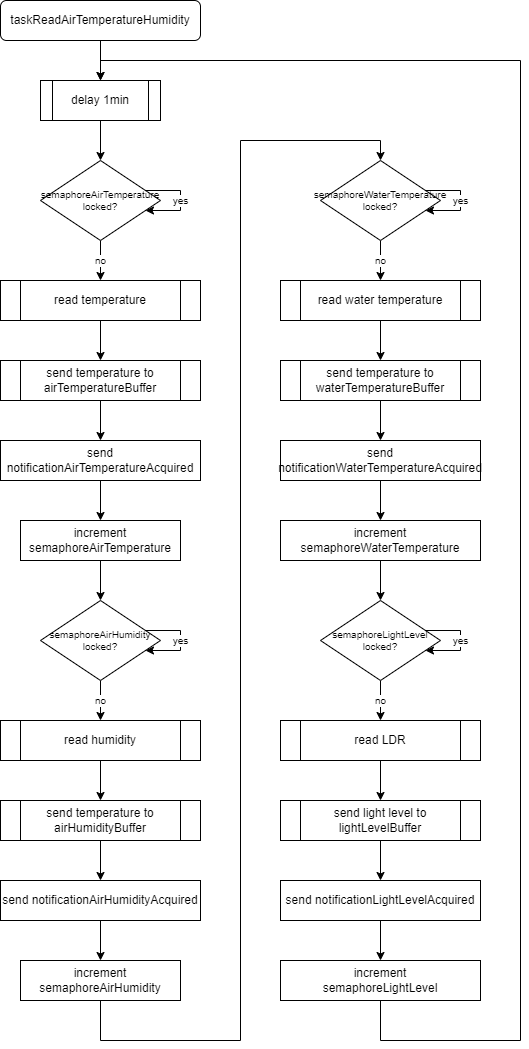

The diagram above was exported from draw.io. Its source (the exported page's mxGraphModel, read from the mxfile embedded in the PNG):
<mxGraphModel dx="1038" dy="489" grid="1" gridSize="10" guides="1" tooltips="1" connect="1" arrows="1" fold="1" page="1" pageScale="1" pageWidth="827" pageHeight="1169" math="0" shadow="0">
  <root>
    <mxCell id="WIyWlLk6GJQsqaUBKTNV-0" />
    <mxCell id="WIyWlLk6GJQsqaUBKTNV-1" parent="WIyWlLk6GJQsqaUBKTNV-0" />
    <mxCell id="kXIF5lAyFnLGbSisuO0o-7" value="" style="edgeStyle=orthogonalEdgeStyle;rounded=0;orthogonalLoop=1;jettySize=auto;html=1;fontSize=10;" parent="WIyWlLk6GJQsqaUBKTNV-1" source="kXIF5lAyFnLGbSisuO0o-2" target="kXIF5lAyFnLGbSisuO0o-3" edge="1">
      <mxGeometry relative="1" as="geometry" />
    </mxCell>
    <mxCell id="kXIF5lAyFnLGbSisuO0o-2" value="&lt;span&gt;taskReadAirTemperatureHumidity&lt;/span&gt;" style="rounded=1;whiteSpace=wrap;html=1;" parent="WIyWlLk6GJQsqaUBKTNV-1" vertex="1">
      <mxGeometry x="280" y="240" width="200" height="40" as="geometry" />
    </mxCell>
    <mxCell id="kXIF5lAyFnLGbSisuO0o-8" value="" style="edgeStyle=orthogonalEdgeStyle;rounded=0;orthogonalLoop=1;jettySize=auto;html=1;fontSize=10;" parent="WIyWlLk6GJQsqaUBKTNV-1" source="kXIF5lAyFnLGbSisuO0o-3" target="kXIF5lAyFnLGbSisuO0o-6" edge="1">
      <mxGeometry relative="1" as="geometry" />
    </mxCell>
    <mxCell id="kXIF5lAyFnLGbSisuO0o-3" value="delay 1min" style="shape=process;whiteSpace=wrap;html=1;backgroundOutline=1;" parent="WIyWlLk6GJQsqaUBKTNV-1" vertex="1">
      <mxGeometry x="320" y="320" width="120" height="40" as="geometry" />
    </mxCell>
    <mxCell id="kXIF5lAyFnLGbSisuO0o-10" value="no" style="edgeStyle=orthogonalEdgeStyle;rounded=0;orthogonalLoop=1;jettySize=auto;html=1;fontSize=10;" parent="WIyWlLk6GJQsqaUBKTNV-1" source="kXIF5lAyFnLGbSisuO0o-6" edge="1">
      <mxGeometry relative="1" as="geometry">
        <mxPoint x="380" y="520" as="targetPoint" />
      </mxGeometry>
    </mxCell>
    <mxCell id="kXIF5lAyFnLGbSisuO0o-6" value="semaphoreAirTemperature&lt;br style=&quot;font-size: 10px&quot;&gt;locked?" style="rhombus;whiteSpace=wrap;html=1;fontSize=10;" parent="WIyWlLk6GJQsqaUBKTNV-1" vertex="1">
      <mxGeometry x="320" y="400" width="120" height="80" as="geometry" />
    </mxCell>
    <mxCell id="VAWmplTxv4eoMh8Il5WT-13" style="edgeStyle=orthogonalEdgeStyle;rounded=0;orthogonalLoop=1;jettySize=auto;html=1;" parent="WIyWlLk6GJQsqaUBKTNV-1" target="VAWmplTxv4eoMh8Il5WT-12" edge="1">
      <mxGeometry relative="1" as="geometry">
        <mxPoint x="380" y="560" as="sourcePoint" />
      </mxGeometry>
    </mxCell>
    <mxCell id="kXIF5lAyFnLGbSisuO0o-21" value="" style="edgeStyle=orthogonalEdgeStyle;rounded=0;orthogonalLoop=1;jettySize=auto;html=1;fontSize=10;" parent="WIyWlLk6GJQsqaUBKTNV-1" source="kXIF5lAyFnLGbSisuO0o-13" target="kXIF5lAyFnLGbSisuO0o-15" edge="1">
      <mxGeometry relative="1" as="geometry" />
    </mxCell>
    <mxCell id="kXIF5lAyFnLGbSisuO0o-13" value="increment&lt;br&gt;semaphoreAirTemperature" style="rounded=0;whiteSpace=wrap;html=1;" parent="WIyWlLk6GJQsqaUBKTNV-1" vertex="1">
      <mxGeometry x="300" y="760" width="160" height="40" as="geometry" />
    </mxCell>
    <mxCell id="kXIF5lAyFnLGbSisuO0o-22" value="no" style="edgeStyle=orthogonalEdgeStyle;rounded=0;orthogonalLoop=1;jettySize=auto;html=1;fontSize=10;" parent="WIyWlLk6GJQsqaUBKTNV-1" source="kXIF5lAyFnLGbSisuO0o-15" edge="1">
      <mxGeometry relative="1" as="geometry">
        <mxPoint x="380" y="960" as="targetPoint" />
      </mxGeometry>
    </mxCell>
    <mxCell id="kXIF5lAyFnLGbSisuO0o-15" value="semaphoreAirHumidity&lt;br&gt;locked?" style="rhombus;whiteSpace=wrap;html=1;fontSize=10;" parent="WIyWlLk6GJQsqaUBKTNV-1" vertex="1">
      <mxGeometry x="320" y="840" width="120" height="80" as="geometry" />
    </mxCell>
    <mxCell id="VAWmplTxv4eoMh8Il5WT-4" style="edgeStyle=orthogonalEdgeStyle;rounded=0;orthogonalLoop=1;jettySize=auto;html=1;" parent="WIyWlLk6GJQsqaUBKTNV-1" target="VAWmplTxv4eoMh8Il5WT-3" edge="1">
      <mxGeometry relative="1" as="geometry">
        <mxPoint x="380" y="1080" as="sourcePoint" />
      </mxGeometry>
    </mxCell>
    <mxCell id="1xupXb1dszcVJOLkW-Ov-25" style="edgeStyle=orthogonalEdgeStyle;rounded=0;orthogonalLoop=1;jettySize=auto;html=1;entryX=0.5;entryY=0;entryDx=0;entryDy=0;" parent="WIyWlLk6GJQsqaUBKTNV-1" source="kXIF5lAyFnLGbSisuO0o-20" target="1xupXb1dszcVJOLkW-Ov-1" edge="1">
      <mxGeometry relative="1" as="geometry">
        <Array as="points">
          <mxPoint x="380" y="1280" />
          <mxPoint x="520" y="1280" />
          <mxPoint x="520" y="380" />
          <mxPoint x="660" y="380" />
        </Array>
      </mxGeometry>
    </mxCell>
    <mxCell id="kXIF5lAyFnLGbSisuO0o-20" value="increment&lt;br&gt;semaphoreAirHumidity" style="rounded=0;whiteSpace=wrap;html=1;" parent="WIyWlLk6GJQsqaUBKTNV-1" vertex="1">
      <mxGeometry x="300" y="1200" width="160" height="40" as="geometry" />
    </mxCell>
    <mxCell id="kXIF5lAyFnLGbSisuO0o-24" value="yes" style="edgeStyle=orthogonalEdgeStyle;rounded=0;orthogonalLoop=1;jettySize=auto;html=1;fontSize=10;" parent="WIyWlLk6GJQsqaUBKTNV-1" source="kXIF5lAyFnLGbSisuO0o-15" target="kXIF5lAyFnLGbSisuO0o-15" edge="1">
      <mxGeometry relative="1" as="geometry" />
    </mxCell>
    <mxCell id="kXIF5lAyFnLGbSisuO0o-26" value="yes" style="edgeStyle=orthogonalEdgeStyle;rounded=0;orthogonalLoop=1;jettySize=auto;html=1;fontSize=10;" parent="WIyWlLk6GJQsqaUBKTNV-1" source="kXIF5lAyFnLGbSisuO0o-6" target="kXIF5lAyFnLGbSisuO0o-6" edge="1">
      <mxGeometry relative="1" as="geometry" />
    </mxCell>
    <mxCell id="VAWmplTxv4eoMh8Il5WT-2" style="edgeStyle=orthogonalEdgeStyle;rounded=0;orthogonalLoop=1;jettySize=auto;html=1;" parent="WIyWlLk6GJQsqaUBKTNV-1" source="VAWmplTxv4eoMh8Il5WT-0" target="kXIF5lAyFnLGbSisuO0o-13" edge="1">
      <mxGeometry relative="1" as="geometry" />
    </mxCell>
    <mxCell id="VAWmplTxv4eoMh8Il5WT-0" value="send notificationAirTemperatureAcquired" style="rounded=0;whiteSpace=wrap;html=1;" parent="WIyWlLk6GJQsqaUBKTNV-1" vertex="1">
      <mxGeometry x="280" y="680" width="200" height="40" as="geometry" />
    </mxCell>
    <mxCell id="VAWmplTxv4eoMh8Il5WT-5" style="edgeStyle=orthogonalEdgeStyle;rounded=0;orthogonalLoop=1;jettySize=auto;html=1;entryX=0.5;entryY=0;entryDx=0;entryDy=0;" parent="WIyWlLk6GJQsqaUBKTNV-1" source="VAWmplTxv4eoMh8Il5WT-3" target="kXIF5lAyFnLGbSisuO0o-20" edge="1">
      <mxGeometry relative="1" as="geometry" />
    </mxCell>
    <mxCell id="VAWmplTxv4eoMh8Il5WT-3" value="send notificationAirHumidityAcquired" style="rounded=0;whiteSpace=wrap;html=1;" parent="WIyWlLk6GJQsqaUBKTNV-1" vertex="1">
      <mxGeometry x="280" y="1120" width="200" height="40" as="geometry" />
    </mxCell>
    <mxCell id="VAWmplTxv4eoMh8Il5WT-6" value="read temperature" style="shape=process;whiteSpace=wrap;html=1;backgroundOutline=1;" parent="WIyWlLk6GJQsqaUBKTNV-1" vertex="1">
      <mxGeometry x="280" y="520" width="200" height="40" as="geometry" />
    </mxCell>
    <mxCell id="VAWmplTxv4eoMh8Il5WT-17" value="" style="edgeStyle=orthogonalEdgeStyle;rounded=0;orthogonalLoop=1;jettySize=auto;html=1;" parent="WIyWlLk6GJQsqaUBKTNV-1" source="VAWmplTxv4eoMh8Il5WT-7" edge="1">
      <mxGeometry relative="1" as="geometry">
        <mxPoint x="380" y="1040" as="targetPoint" />
      </mxGeometry>
    </mxCell>
    <mxCell id="VAWmplTxv4eoMh8Il5WT-7" value="read humidity" style="shape=process;whiteSpace=wrap;html=1;backgroundOutline=1;" parent="WIyWlLk6GJQsqaUBKTNV-1" vertex="1">
      <mxGeometry x="280" y="960" width="200" height="40" as="geometry" />
    </mxCell>
    <mxCell id="VAWmplTxv4eoMh8Il5WT-14" style="edgeStyle=orthogonalEdgeStyle;rounded=0;orthogonalLoop=1;jettySize=auto;html=1;" parent="WIyWlLk6GJQsqaUBKTNV-1" source="VAWmplTxv4eoMh8Il5WT-12" target="VAWmplTxv4eoMh8Il5WT-0" edge="1">
      <mxGeometry relative="1" as="geometry" />
    </mxCell>
    <mxCell id="VAWmplTxv4eoMh8Il5WT-12" value="send temperature to airTemperatureBuffer" style="shape=process;whiteSpace=wrap;html=1;backgroundOutline=1;" parent="WIyWlLk6GJQsqaUBKTNV-1" vertex="1">
      <mxGeometry x="280" y="600" width="200" height="40" as="geometry" />
    </mxCell>
    <mxCell id="VAWmplTxv4eoMh8Il5WT-16" value="send temperature to airHumidityBuffer" style="shape=process;whiteSpace=wrap;html=1;backgroundOutline=1;" parent="WIyWlLk6GJQsqaUBKTNV-1" vertex="1">
      <mxGeometry x="280" y="1040" width="200" height="40" as="geometry" />
    </mxCell>
    <mxCell id="1xupXb1dszcVJOLkW-Ov-0" value="no" style="edgeStyle=orthogonalEdgeStyle;rounded=0;orthogonalLoop=1;jettySize=auto;html=1;fontSize=10;" parent="WIyWlLk6GJQsqaUBKTNV-1" source="1xupXb1dszcVJOLkW-Ov-1" edge="1">
      <mxGeometry relative="1" as="geometry">
        <mxPoint x="660" y="520" as="targetPoint" />
      </mxGeometry>
    </mxCell>
    <mxCell id="1xupXb1dszcVJOLkW-Ov-1" value="semaphoreWaterTemperature&lt;br style=&quot;font-size: 10px&quot;&gt;locked?" style="rhombus;whiteSpace=wrap;html=1;fontSize=10;" parent="WIyWlLk6GJQsqaUBKTNV-1" vertex="1">
      <mxGeometry x="600" y="400" width="120" height="80" as="geometry" />
    </mxCell>
    <mxCell id="1xupXb1dszcVJOLkW-Ov-2" style="edgeStyle=orthogonalEdgeStyle;rounded=0;orthogonalLoop=1;jettySize=auto;html=1;" parent="WIyWlLk6GJQsqaUBKTNV-1" target="1xupXb1dszcVJOLkW-Ov-11" edge="1">
      <mxGeometry relative="1" as="geometry">
        <mxPoint x="660" y="560" as="sourcePoint" />
      </mxGeometry>
    </mxCell>
    <mxCell id="1xupXb1dszcVJOLkW-Ov-24" style="edgeStyle=orthogonalEdgeStyle;rounded=0;orthogonalLoop=1;jettySize=auto;html=1;" parent="WIyWlLk6GJQsqaUBKTNV-1" source="1xupXb1dszcVJOLkW-Ov-4" target="1xupXb1dszcVJOLkW-Ov-13" edge="1">
      <mxGeometry relative="1" as="geometry" />
    </mxCell>
    <mxCell id="1xupXb1dszcVJOLkW-Ov-4" value="increment&lt;br&gt;semaphoreWaterTemperature" style="rounded=0;whiteSpace=wrap;html=1;" parent="WIyWlLk6GJQsqaUBKTNV-1" vertex="1">
      <mxGeometry x="560" y="760" width="200" height="40" as="geometry" />
    </mxCell>
    <mxCell id="1xupXb1dszcVJOLkW-Ov-5" value="yes" style="edgeStyle=orthogonalEdgeStyle;rounded=0;orthogonalLoop=1;jettySize=auto;html=1;fontSize=10;" parent="WIyWlLk6GJQsqaUBKTNV-1" source="1xupXb1dszcVJOLkW-Ov-1" target="1xupXb1dszcVJOLkW-Ov-1" edge="1">
      <mxGeometry relative="1" as="geometry" />
    </mxCell>
    <mxCell id="1xupXb1dszcVJOLkW-Ov-6" style="edgeStyle=orthogonalEdgeStyle;rounded=0;orthogonalLoop=1;jettySize=auto;html=1;" parent="WIyWlLk6GJQsqaUBKTNV-1" source="1xupXb1dszcVJOLkW-Ov-7" target="1xupXb1dszcVJOLkW-Ov-4" edge="1">
      <mxGeometry relative="1" as="geometry" />
    </mxCell>
    <mxCell id="1xupXb1dszcVJOLkW-Ov-7" value="send notificationWaterTemperatureAcquired" style="rounded=0;whiteSpace=wrap;html=1;" parent="WIyWlLk6GJQsqaUBKTNV-1" vertex="1">
      <mxGeometry x="560" y="680" width="200" height="40" as="geometry" />
    </mxCell>
    <mxCell id="1xupXb1dszcVJOLkW-Ov-9" value="read water temperature" style="shape=process;whiteSpace=wrap;html=1;backgroundOutline=1;" parent="WIyWlLk6GJQsqaUBKTNV-1" vertex="1">
      <mxGeometry x="560" y="520" width="200" height="40" as="geometry" />
    </mxCell>
    <mxCell id="1xupXb1dszcVJOLkW-Ov-10" style="edgeStyle=orthogonalEdgeStyle;rounded=0;orthogonalLoop=1;jettySize=auto;html=1;" parent="WIyWlLk6GJQsqaUBKTNV-1" source="1xupXb1dszcVJOLkW-Ov-11" target="1xupXb1dszcVJOLkW-Ov-7" edge="1">
      <mxGeometry relative="1" as="geometry" />
    </mxCell>
    <mxCell id="1xupXb1dszcVJOLkW-Ov-11" value="send temperature to waterTemperatureBuffer" style="shape=process;whiteSpace=wrap;html=1;backgroundOutline=1;" parent="WIyWlLk6GJQsqaUBKTNV-1" vertex="1">
      <mxGeometry x="560" y="600" width="200" height="40" as="geometry" />
    </mxCell>
    <mxCell id="1xupXb1dszcVJOLkW-Ov-12" value="no" style="edgeStyle=orthogonalEdgeStyle;rounded=0;orthogonalLoop=1;jettySize=auto;html=1;fontSize=10;" parent="WIyWlLk6GJQsqaUBKTNV-1" source="1xupXb1dszcVJOLkW-Ov-13" edge="1">
      <mxGeometry relative="1" as="geometry">
        <mxPoint x="660" y="960" as="targetPoint" />
      </mxGeometry>
    </mxCell>
    <mxCell id="1xupXb1dszcVJOLkW-Ov-13" value="semaphoreLightLevel&lt;br style=&quot;font-size: 10px&quot;&gt;locked?" style="rhombus;whiteSpace=wrap;html=1;fontSize=10;" parent="WIyWlLk6GJQsqaUBKTNV-1" vertex="1">
      <mxGeometry x="600" y="840" width="120" height="80" as="geometry" />
    </mxCell>
    <mxCell id="1xupXb1dszcVJOLkW-Ov-14" style="edgeStyle=orthogonalEdgeStyle;rounded=0;orthogonalLoop=1;jettySize=auto;html=1;" parent="WIyWlLk6GJQsqaUBKTNV-1" target="1xupXb1dszcVJOLkW-Ov-23" edge="1">
      <mxGeometry relative="1" as="geometry">
        <mxPoint x="660" y="1000.0000000000002" as="sourcePoint" />
      </mxGeometry>
    </mxCell>
    <mxCell id="1xupXb1dszcVJOLkW-Ov-26" style="edgeStyle=orthogonalEdgeStyle;rounded=0;orthogonalLoop=1;jettySize=auto;html=1;entryX=0.5;entryY=0;entryDx=0;entryDy=0;" parent="WIyWlLk6GJQsqaUBKTNV-1" source="1xupXb1dszcVJOLkW-Ov-16" target="kXIF5lAyFnLGbSisuO0o-3" edge="1">
      <mxGeometry relative="1" as="geometry">
        <Array as="points">
          <mxPoint x="660" y="1280" />
          <mxPoint x="800" y="1280" />
          <mxPoint x="800" y="300" />
          <mxPoint x="380" y="300" />
        </Array>
      </mxGeometry>
    </mxCell>
    <mxCell id="1xupXb1dszcVJOLkW-Ov-16" value="increment&lt;br&gt;semaphoreLightLevel" style="rounded=0;whiteSpace=wrap;html=1;" parent="WIyWlLk6GJQsqaUBKTNV-1" vertex="1">
      <mxGeometry x="560" y="1200" width="200" height="40" as="geometry" />
    </mxCell>
    <mxCell id="1xupXb1dszcVJOLkW-Ov-17" value="yes" style="edgeStyle=orthogonalEdgeStyle;rounded=0;orthogonalLoop=1;jettySize=auto;html=1;fontSize=10;" parent="WIyWlLk6GJQsqaUBKTNV-1" source="1xupXb1dszcVJOLkW-Ov-13" target="1xupXb1dszcVJOLkW-Ov-13" edge="1">
      <mxGeometry relative="1" as="geometry" />
    </mxCell>
    <mxCell id="1xupXb1dszcVJOLkW-Ov-18" style="edgeStyle=orthogonalEdgeStyle;rounded=0;orthogonalLoop=1;jettySize=auto;html=1;" parent="WIyWlLk6GJQsqaUBKTNV-1" source="1xupXb1dszcVJOLkW-Ov-19" target="1xupXb1dszcVJOLkW-Ov-16" edge="1">
      <mxGeometry relative="1" as="geometry" />
    </mxCell>
    <mxCell id="1xupXb1dszcVJOLkW-Ov-19" value="send notificationLightLevelAcquired" style="rounded=0;whiteSpace=wrap;html=1;" parent="WIyWlLk6GJQsqaUBKTNV-1" vertex="1">
      <mxGeometry x="560" y="1120" width="200" height="40" as="geometry" />
    </mxCell>
    <mxCell id="1xupXb1dszcVJOLkW-Ov-21" value="read LDR" style="shape=process;whiteSpace=wrap;html=1;backgroundOutline=1;" parent="WIyWlLk6GJQsqaUBKTNV-1" vertex="1">
      <mxGeometry x="560" y="960" width="200" height="40" as="geometry" />
    </mxCell>
    <mxCell id="1xupXb1dszcVJOLkW-Ov-22" style="edgeStyle=orthogonalEdgeStyle;rounded=0;orthogonalLoop=1;jettySize=auto;html=1;" parent="WIyWlLk6GJQsqaUBKTNV-1" source="1xupXb1dszcVJOLkW-Ov-23" target="1xupXb1dszcVJOLkW-Ov-19" edge="1">
      <mxGeometry relative="1" as="geometry" />
    </mxCell>
    <mxCell id="1xupXb1dszcVJOLkW-Ov-23" value="send light level to lightLevelBuffer" style="shape=process;whiteSpace=wrap;html=1;backgroundOutline=1;" parent="WIyWlLk6GJQsqaUBKTNV-1" vertex="1">
      <mxGeometry x="560" y="1040" width="200" height="40" as="geometry" />
    </mxCell>
  </root>
</mxGraphModel>